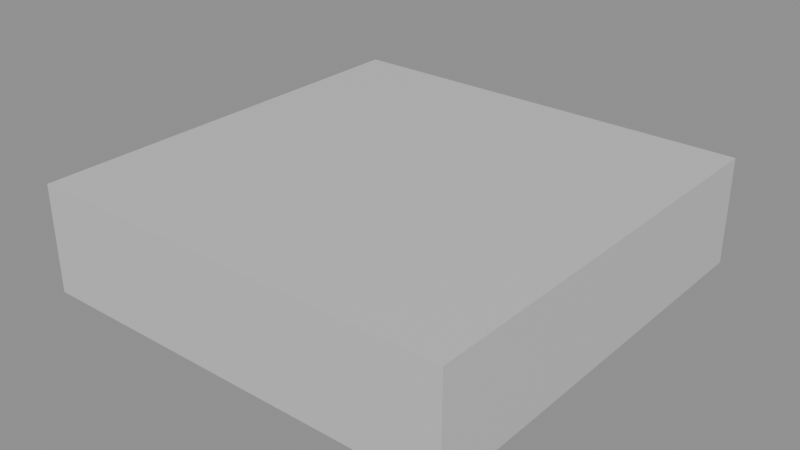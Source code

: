# Source: garm_scarf_a.blend  (saved by Blender 5.2.45; exported with 4.5.12 LTS)
import bpy
from mathutils import Matrix  # noqa: F401  (used for matrix-valued properties, if any)

bpy.ops.wm.read_factory_settings(use_empty=True)
scene = bpy.context.scene
scene.name = 'Scene'

# ---- materials (node trees are filled in below, after node groups)
mat_accessory = bpy.data.materials.new('accessory')

# ---- material node trees
mat_accessory.use_nodes = True; mat_accessory.node_tree.nodes.clear()
_N = mat_accessory.node_tree.nodes; _L = mat_accessory.node_tree.links
n0 = _N.new('ShaderNodeBsdfPrincipled'); n0.name = 'Principled BSDF'; n0.location = (-200, 100)
n0.inputs[0].default_value = (0.6, 0.6, 0.6, 1.0)
n0.inputs[10].default_value = 0.005
n1 = _N.new('ShaderNodeOutputMaterial'); n1.name = 'Material Output'; n1.location = (200, 100)
_L.new(n0.outputs[0], n1.inputs[0])
n1.is_active_output = True

# ---- meshes
me_cube = bpy.data.meshes.new('Cube')
me_cube.from_pydata([(-0.1, -0.1, 0.715), (-0.1, -0.1, 0.765), (-0.1, 0.1, 0.715), (-0.1, 0.1, 0.765), (0.1, -0.1, 0.715), (0.1, -0.1, 0.765), (0.1, 0.1, 0.715), (0.1, 0.1, 0.765)], [], [(0, 1, 3, 2), (2, 3, 7, 6), (6, 7, 5, 4), (4, 5, 1, 0), (2, 6, 4, 0), (7, 3, 1, 5)])
_uv = me_cube.uv_layers.new(name='UVMap')
_uv.uv.foreach_set('vector', [0.375, 0.0, 0.625, 0.0, 0.625, 0.25, 0.375, 0.25, 0.375, 0.25, 0.625, 0.25, 0.625, 0.5, 0.375, 0.5, 0.375, 0.5, 0.625, 0.5, 0.625, 0.75, 0.375, 0.75, 0.375, 0.75, 0.625, 0.75, 0.625, 1.0, 0.375, 1.0, 0.125, 0.5, 0.375, 0.5, 0.375, 0.75, 0.125, 0.75, 0.625, 0.5, 0.875, 0.5, 0.875, 0.75, 0.625, 0.75])
me_cube.materials.append(mat_accessory)
me_cube.update()

# ---- objects
ob_garm_scarf_a = bpy.data.objects.new('garm_scarf_a', me_cube)

# ---- transforms, parenting, visibility, modifiers, constraints
ob_garm_scarf_a.location = (0.0, 0.0, 0.0)

# ---- collection membership
scene.collection.objects.link(ob_garm_scarf_a)

# ---- scene / render settings (as saved in the file)
scene.frame_start = 1; scene.frame_end = 250; scene.frame_set(1)
scene.render.engine = 'BLENDER_EEVEE_NEXT'
scene.render.bake_bias = 0.0
scene.render.bake_samples = 0
scene.render.compositor_device = 'GPU'
scene.eevee.use_volume_custom_range = False
scene.eevee.fast_gi_thickness_near = 0.1
scene.eevee.fast_gi_thickness_far = 0.0
scene.eevee.ray_tracing_options.screen_trace_thickness = 0.1
bpy.context.view_layer.update()

# ---- added for rendering (the .blend has no active camera and no usable light): camera, sun + grey world if the file has none
cam_auto = bpy.data.cameras.new('AutoCamera')
cam_auto.lens = 50.0
cam_auto.sensor_width = 36.0
cam_auto.clip_end = 1000.0
ob_auto_camera = bpy.data.objects.new('AutoCamera', cam_auto)
scene.collection.objects.link(ob_auto_camera)
ob_auto_camera.location = (0.265751, -0.318901, 0.9526)
ob_auto_camera.rotation_euler = (1.09748, -7.21219e-08, 0.694738)
scene.camera = ob_auto_camera
light_auto_sun = bpy.data.lights.new('AutoSun', 'SUN')
light_auto_sun.energy = 3.0
light_auto_sun.angle = 0.0523599
ob_auto_sun = bpy.data.objects.new('AutoSun', light_auto_sun)
scene.collection.objects.link(ob_auto_sun)
ob_auto_sun.rotation_euler = (0.872665, 0.174533, 0.523599)
if scene.world is None:
    world_auto = bpy.data.worlds.new('AutoWorld')
    world_auto.color = (0.3, 0.3, 0.3)
    scene.world = world_auto
bpy.context.view_layer.update()
